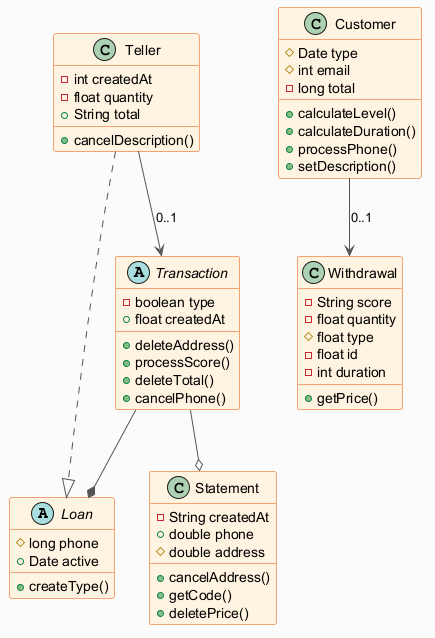

The diagram above was rendered by PlantUML. Its source (embedded in the PNG):
@startuml
skinparam backgroundColor #FAFAFA
skinparam classBackgroundColor #FFF3E0
skinparam classBorderColor #E65100
skinparam ArrowColor #555555
abstract class Loan {
  #long phone
  +Date active
  +createType()
}
class Teller {
  -int createdAt
  -float quantity
  +String total
  +cancelDescription()
}
class Withdrawal {
  -String score
  -float quantity
  #float type
  -float id
  -int duration
  +getPrice()
}
abstract class Transaction {
  -boolean type
  +float createdAt
  +deleteAddress()
  +processScore()
  +deleteTotal()
  +cancelPhone()
}
class Customer {
  #Date type
  #int email
  -long total
  +calculateLevel()
  +calculateDuration()
  +processPhone()
  +setDescription()
}
class Statement {
  -String createdAt
  +double phone
  #double address
  +cancelAddress()
  +getCode()
  +deletePrice()
}
Customer --> Withdrawal : "0..1"
Teller --> Transaction : "0..1"
Teller ..|> Loan
Transaction --* Loan
Transaction --o Statement
@enduml